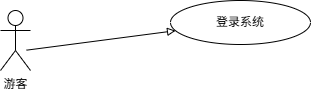

The diagram above was exported from draw.io. Its source (the exported page's mxGraphModel, read from the mxfile embedded in the PNG):
<mxGraphModel dx="1193" dy="767" grid="1" gridSize="10" guides="1" tooltips="1" connect="1" arrows="1" fold="1" page="1" pageScale="1" pageWidth="700" pageHeight="420" math="0" shadow="0">
  <root>
    <mxCell id="0" />
    <mxCell id="1" parent="0" />
    <mxCell id="102" parent="1" style="ellipse;whiteSpace=wrap;html=1;verticalAlign=middle;fontSize=12;" value="登录系统" vertex="1">
      <mxGeometry height="44" width="140" x="240" y="180" as="geometry" />
    </mxCell>
    <mxCell id="103" edge="1" parent="1" style="endArrow=block;endFill=0;" target="102" value="">
      <mxGeometry relative="1" as="geometry">
        <mxPoint x="96" y="229.6724137931035" as="sourcePoint" />
      </mxGeometry>
    </mxCell>
    <mxCell id="8ZODYC4OcvKOtSEDc1YV-103" parent="1" style="shape=umlActor;verticalLabelPosition=bottom;verticalAlign=top;html=1;outlineConnect=0;" value="游客" vertex="1">
      <mxGeometry height="60" width="30" x="70" y="190" as="geometry" />
    </mxCell>
  </root>
</mxGraphModel>